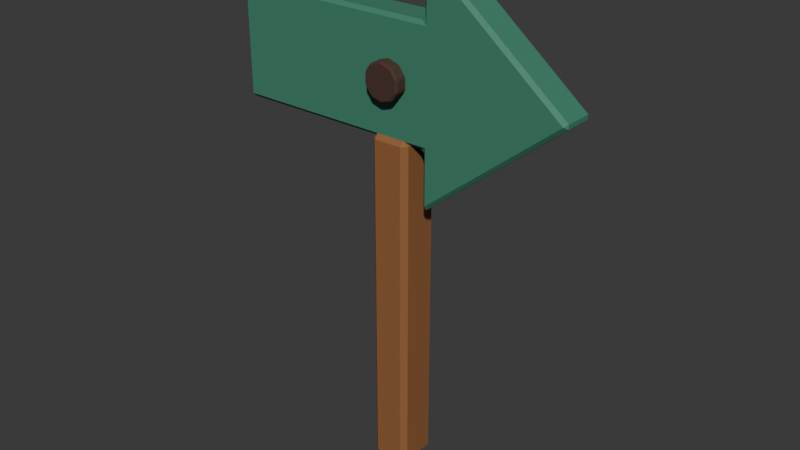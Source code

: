 # Source: ArrowSign.blend  (saved by Blender 5.1.30; exported with 4.5.12 LTS)
import bpy
from mathutils import Matrix  # noqa: F401  (used for matrix-valued properties, if any)

bpy.ops.wm.read_factory_settings(use_empty=True)
scene = bpy.context.scene
scene.name = 'Scene'

# ---- materials (node trees are filled in below, after node groups)
mat_material_arrowsign_warmwood = bpy.data.materials.new('Material.ArrowSign.WarmWood')
mat_material_arrowsign_warmwood.diffuse_color = (0.2874, 0.1144, 0.03689, 1.0)
mat_material_arrowsign_color = bpy.data.materials.new('Material.ArrowSign.Color')
mat_material_arrowsign_color.diffuse_color = (0.04971, 0.2232, 0.1384, 1.0)
mat_material_arrowsign_deepwood = bpy.data.materials.new('Material.ArrowSign.DeepWood')
mat_material_arrowsign_deepwood.diffuse_color = (0.06663, 0.03071, 0.01938, 1.0)

# ---- material node trees
mat_material_arrowsign_warmwood.use_nodes = True; mat_material_arrowsign_warmwood.node_tree.nodes.clear()
_N = mat_material_arrowsign_warmwood.node_tree.nodes; _L = mat_material_arrowsign_warmwood.node_tree.links
n0 = _N.new('ShaderNodeBsdfPrincipled'); n0.name = 'Principled BSDF'; n0.location = (-200, 100)
n0.inputs[0].default_value = (0.2874, 0.1144, 0.03689, 1.0)
n0.inputs[2].default_value = 0.82
n1 = _N.new('ShaderNodeOutputMaterial'); n1.name = 'Material Output'; n1.location = (200, 100)
_L.new(n0.outputs[0], n1.inputs[0])
n1.is_active_output = True
mat_material_arrowsign_color.use_nodes = True; mat_material_arrowsign_color.node_tree.nodes.clear()
_N = mat_material_arrowsign_color.node_tree.nodes; _L = mat_material_arrowsign_color.node_tree.links
n0 = _N.new('ShaderNodeBsdfPrincipled'); n0.name = 'Principled BSDF'; n0.location = (-200, 100)
n0.inputs[0].default_value = (0.04971, 0.2232, 0.1384, 1.0)
n0.inputs[2].default_value = 0.72
n1 = _N.new('ShaderNodeOutputMaterial'); n1.name = 'Material Output'; n1.location = (200, 100)
_L.new(n0.outputs[0], n1.inputs[0])
n1.is_active_output = True
mat_material_arrowsign_deepwood.use_nodes = True; mat_material_arrowsign_deepwood.node_tree.nodes.clear()
_N = mat_material_arrowsign_deepwood.node_tree.nodes; _L = mat_material_arrowsign_deepwood.node_tree.links
n0 = _N.new('ShaderNodeBsdfPrincipled'); n0.name = 'Principled BSDF'; n0.location = (-200, 100)
n0.inputs[0].default_value = (0.06663, 0.03071, 0.01938, 1.0)
n0.inputs[2].default_value = 0.88
n1 = _N.new('ShaderNodeOutputMaterial'); n1.name = 'Material Output'; n1.location = (200, 100)
_L.new(n0.outputs[0], n1.inputs[0])
n1.is_active_output = True

# ---- world
world_world = bpy.data.worlds.new('World'); scene.world = world_world
world_world.use_nodes = True; world_world.node_tree.nodes.clear()
_N = world_world.node_tree.nodes; _L = world_world.node_tree.links
n0 = _N.new('ShaderNodeBackground'); n0.name = 'Background'; n0.location = (-200, 100)
n0.inputs[0].default_value = (0.05, 0.05, 0.05, 1.0)
n1 = _N.new('ShaderNodeOutputWorld'); n1.name = 'World Output'; n1.location = (200, 100)
_L.new(n0.outputs[0], n1.inputs[0])
n1.is_active_output = True
world_world.color = (0.035, 0.035, 0.035)

# ---- meshes
me_cube = bpy.data.meshes.new('Cube')
me_cube.from_pydata([(-0.033, -0.038, 0.0), (-0.033, -0.05, 0.012), (-0.045, -0.038, 0.012), (-0.033, -0.05, 0.788), (-0.033, -0.038, 0.8), (-0.045, -0.038, 0.788), (-0.033, 0.038, 0.0), (-0.045, 0.038, 0.012), (-0.033, 0.05, 0.012), (-0.033, 0.038, 0.8), (-0.033, 0.05, 0.788), (-0.045, 0.038, 0.788), (0.033, -0.038, 0.0), (0.045, -0.038, 0.012), (0.033, -0.05, 0.012), (0.033, -0.038, 0.8), (0.033, -0.05, 0.788), (0.045, -0.038, 0.788), (0.033, 0.038, 0.0), (0.033, 0.05, 0.012), (0.045, 0.038, 0.012), (0.033, 0.038, 0.8), (0.045, 0.038, 0.788), (0.033, 0.05, 0.788)], [], [(0, 1, 2), (3, 4, 5), (6, 7, 8), (9, 10, 11), (12, 13, 14), (15, 16, 17), (18, 19, 20), (21, 22, 23), (6, 0, 2, 7), (1, 3, 5, 2), (4, 9, 11, 5), (10, 8, 7, 11), (18, 6, 8, 19), (9, 21, 23, 10), (22, 20, 19, 23), (12, 18, 20, 13), (21, 15, 17, 22), (16, 14, 13, 17), (0, 12, 14, 1), (15, 4, 3, 16), (6, 18, 12, 0), (2, 5, 11, 7), (14, 16, 3, 1), (21, 9, 4, 15), (8, 10, 23, 19), (20, 22, 17, 13)])
_uv = me_cube.uv_layers.new(name='UVMap')
_uv.uv.foreach_set('vector', [0.1583, 0.72, 0.1583, 0.75, 0.125, 0.72, 0.6213, 0.9667, 0.625, 0.9667, 0.6212, 1.0, 0.1583, 0.53, 0.125, 0.53, 0.1583, 0.5, 0.625, 0.2622, 0.6212, 0.2833, 0.6213, 0.2275, 0.3417, 0.72, 0.3778, 0.72, 0.3602, 0.7667, 0.6417, 0.7517, 0.6212, 0.7833, 0.6213, 0.7275, 0.3417, 0.53, 0.3602, 0.4833, 0.3778, 0.53, 0.6417, 0.5142, 0.6212, 0.53, 0.6212, 0.475, 0.1583, 0.53, 0.1583, 0.72, 0.125, 0.72, 0.125, 0.53, 0.3787, 0.0, 0.6212, 0.0, 0.6213, 0.03, 0.3787, 0.03, 0.625, 0.03, 0.625, 0.2622, 0.6213, 0.2275, 0.6213, 0.03, 0.6212, 0.2833, 0.3788, 0.2833, 0.3787, 0.22, 0.6213, 0.2275, 0.3417, 0.53, 0.1583, 0.53, 0.1583, 0.5, 0.3602, 0.4833, 0.625, 0.2622, 0.6417, 0.5142, 0.6212, 0.475, 0.6212, 0.2833, 0.6212, 0.53, 0.3778, 0.53, 0.3602, 0.4833, 0.6212, 0.475, 0.3417, 0.72, 0.3417, 0.53, 0.3778, 0.53, 0.3778, 0.72, 0.6417, 0.5142, 0.6417, 0.7517, 0.6213, 0.7275, 0.6212, 0.53, 0.6212, 0.7833, 0.3602, 0.7667, 0.3778, 0.72, 0.6213, 0.7275, 0.1583, 0.72, 0.3417, 0.72, 0.3602, 0.7667, 0.1583, 0.75, 0.6417, 0.7517, 0.625, 0.9667, 0.6213, 0.9667, 0.6212, 0.7833, 0.1583, 0.53, 0.3417, 0.53, 0.3417, 0.72, 0.1583, 0.72, 0.3787, 0.03, 0.6213, 0.03, 0.6213, 0.2275, 0.3787, 0.22, 0.3602, 0.7667, 0.6212, 0.7833, 0.6213, 0.9667, 0.3787, 0.9667, 0.6417, 0.5142, 0.8417, 0.53, 0.8417, 0.72, 0.6417, 0.7517, 0.3788, 0.2833, 0.6212, 0.2833, 0.6212, 0.475, 0.3602, 0.4833, 0.3778, 0.53, 0.6212, 0.53, 0.6213, 0.7275, 0.3778, 0.72])
me_cube.materials.append(mat_material_arrowsign_warmwood)
me_cube.update()
me_arrowsign_arrow_mesh = bpy.data.meshes.new('ArrowSign_Arrow_Mesh')
me_arrowsign_arrow_mesh.from_pydata([(-0.4, -0.032, -0.122), (-0.392, -0.032, -0.13), (-0.392, -0.04, -0.122), (0.072, -0.032, -0.13), (0.08, -0.032, -0.138), (0.088, -0.04, -0.122), (0.08, -0.032, -0.257), (0.08621, -0.032, -0.26), (0.088, -0.04, -0.2482), (0.3998, -0.032, -0.005046), (0.3998, -0.032, 0.005046), (0.3933, -0.04, -4.657e-10), (0.08621, -0.032, 0.26), (0.08, -0.032, 0.257), (0.088, -0.04, 0.2482), (0.08, -0.032, 0.138), (0.072, -0.032, 0.13), (0.088, -0.04, 0.122), (-0.4, -0.032, 0.122), (-0.392, -0.04, 0.122), (-0.392, -0.032, 0.13), (-0.4, 0.032, -0.122), (-0.392, 0.04, -0.122), (-0.392, 0.032, -0.13), (0.08, 0.032, -0.138), (0.072, 0.032, -0.13), (0.088, 0.04, -0.122), (0.08621, 0.032, -0.26), (0.08, 0.032, -0.257), (0.088, 0.04, -0.2482), (0.3998, 0.032, 0.005046), (0.3998, 0.032, -0.005046), (0.3933, 0.04, 4.657e-10), (0.08, 0.032, 0.257), (0.08621, 0.032, 0.26), (0.088, 0.04, 0.2482), (0.072, 0.032, 0.13), (0.08, 0.032, 0.138), (0.088, 0.04, 0.122), (-0.4, 0.032, 0.122), (-0.392, 0.032, 0.13), (-0.392, 0.04, 0.122)], [], [(0, 1, 2), (3, 4, 5), (6, 7, 8), (9, 10, 11), (12, 13, 14), (15, 16, 17), (18, 19, 20), (21, 22, 23), (24, 25, 26), (27, 28, 29), (30, 31, 32), (33, 34, 35), (36, 37, 38), (39, 40, 41), (2, 19, 18, 0), (1, 3, 5, 2), (4, 6, 8, 5), (7, 9, 11, 8), (10, 12, 14, 11), (13, 15, 17, 14), (16, 20, 19, 17), (21, 39, 41, 22), (38, 41, 40, 36), (35, 38, 37, 33), (32, 35, 34, 30), (29, 32, 31, 27), (26, 29, 28, 24), (22, 26, 25, 23), (0, 21, 23, 1), (3, 25, 24, 4), (6, 28, 27, 7), (9, 31, 30, 10), (12, 34, 33, 13), (15, 37, 36, 16), (20, 40, 39, 18), (18, 39, 21, 0), (2, 5, 8, 11, 14, 17, 19), (1, 23, 25, 3), (4, 24, 28, 6), (7, 27, 31, 9), (10, 30, 34, 12), (13, 33, 37, 15), (16, 36, 40, 20), (41, 38, 35, 32, 29, 26, 22)])
me_arrowsign_arrow_mesh.materials.append(mat_material_arrowsign_color)
me_arrowsign_arrow_mesh.update()
me_cylinder = bpy.data.meshes.new('Cylinder')
me_cylinder.from_pydata([(1.164e-10, 0.015, 0.03879), (-0.003804, 0.011, 0.04176), (0.003804, 0.011, 0.04176), (-1.164e-10, -0.015, 0.03879), (0.003804, -0.011, 0.04176), (-0.003804, -0.011, 0.04176), (0.0228, 0.015, 0.03139), (0.02147, 0.011, 0.03602), (0.02763, 0.011, 0.03155), (0.0228, -0.015, 0.03139), (0.02763, -0.011, 0.03155), (0.02147, -0.011, 0.03602), (0.0369, 0.015, 0.01199), (0.03854, 0.011, 0.01652), (0.0409, 0.011, 0.009288), (0.0369, -0.015, 0.01199), (0.0409, -0.011, 0.009288), (0.03854, -0.011, 0.01652), (0.0369, 0.015, -0.01199), (0.0409, 0.011, -0.009288), (0.03854, 0.011, -0.01652), (0.0369, -0.015, -0.01199), (0.03854, -0.011, -0.01652), (0.0409, -0.011, -0.009288), (0.0228, 0.015, -0.03139), (0.02763, 0.011, -0.03155), (0.02147, 0.011, -0.03602), (0.0228, -0.015, -0.03139), (0.02147, -0.011, -0.03602), (0.02763, -0.011, -0.03155), (-1.164e-10, 0.015, -0.03879), (0.003804, 0.011, -0.04176), (-0.003804, 0.011, -0.04176), (1.164e-10, -0.015, -0.03879), (-0.003804, -0.011, -0.04176), (0.003804, -0.011, -0.04176), (-0.0228, 0.015, -0.03139), (-0.02147, 0.011, -0.03602), (-0.02763, 0.011, -0.03155), (-0.0228, -0.015, -0.03139), (-0.02763, -0.011, -0.03155), (-0.02147, -0.011, -0.03602), (-0.0369, 0.015, -0.01199), (-0.03854, 0.011, -0.01652), (-0.0409, 0.011, -0.009288), (-0.0369, -0.015, -0.01199), (-0.0409, -0.011, -0.009288), (-0.03854, -0.011, -0.01652), (-0.0369, 0.015, 0.01199), (-0.0409, 0.011, 0.009288), (-0.03854, 0.011, 0.01652), (-0.0369, -0.015, 0.01199), (-0.03854, -0.011, 0.01652), (-0.0409, -0.011, 0.009288), (-0.0228, 0.015, 0.03139), (-0.02763, 0.011, 0.03155), (-0.02147, 0.011, 0.03602), (-0.0228, -0.015, 0.03139), (-0.02147, -0.011, 0.03602), (-0.02763, -0.011, 0.03155)], [], [(0, 1, 2), (3, 4, 5), (6, 7, 8), (9, 10, 11), (12, 13, 14), (15, 16, 17), (18, 19, 20), (21, 22, 23), (24, 25, 26), (27, 28, 29), (30, 31, 32), (33, 34, 35), (36, 37, 38), (39, 40, 41), (42, 43, 44), (45, 46, 47), (48, 49, 50), (51, 52, 53), (54, 55, 56), (57, 58, 59), (2, 7, 6, 0), (11, 4, 3, 9), (1, 5, 4, 2), (10, 8, 7, 11), (8, 13, 12, 6), (17, 10, 9, 15), (16, 14, 13, 17), (14, 19, 18, 12), (23, 16, 15, 21), (22, 20, 19, 23), (20, 25, 24, 18), (29, 22, 21, 27), (28, 26, 25, 29), (26, 31, 30, 24), (35, 28, 27, 33), (34, 32, 31, 35), (32, 37, 36, 30), (41, 34, 33, 39), (40, 38, 37, 41), (38, 43, 42, 36), (47, 40, 39, 45), (46, 44, 43, 47), (44, 49, 48, 42), (53, 46, 45, 51), (52, 50, 49, 53), (50, 55, 54, 48), (59, 52, 51, 57), (58, 56, 55, 59), (56, 1, 0, 54), (5, 58, 57, 3), (0, 6, 12, 18, 24, 30, 36, 42, 48, 54), (2, 4, 11, 7), (56, 58, 5, 1), (9, 3, 57, 51, 45, 39, 33, 27, 21, 15), (8, 10, 17, 13), (14, 16, 23, 19), (20, 22, 29, 25), (26, 28, 35, 31), (32, 34, 41, 37), (38, 40, 47, 43), (44, 46, 53, 49), (50, 52, 59, 55)])
_uv = me_cylinder.uv_layers.new(name='UVMap')
_uv.uv.foreach_set('vector', [0.00489, 0.5, 0.01505, 0.5667, -7.451e-08, 0.5667, 0.9951, 1.0, 0.9849, 0.9333, 1.0, 0.9333, 0.9016, 0.5, 0.9151, 0.5667, 0.8887, 0.5667, 0.8984, 1.0, 0.8849, 0.9333, 0.9113, 0.9333, 0.8016, 0.5, 0.8151, 0.5667, 0.7887, 0.5667, 0.7984, 1.0, 0.7849, 0.9333, 0.8113, 0.9333, 0.7016, 0.5, 0.7151, 0.5667, 0.6887, 0.5667, 0.6984, 1.0, 0.6849, 0.9333, 0.7113, 0.9333, 0.6016, 0.5, 0.6151, 0.5667, 0.5887, 0.5667, 0.5984, 1.0, 0.5849, 0.9333, 0.6113, 0.9333, 0.5016, 0.5, 0.5151, 0.5667, 0.4887, 0.5667, 0.4984, 1.0, 0.4849, 0.9333, 0.5113, 0.9333, 0.4016, 0.5, 0.4151, 0.5667, 0.3887, 0.5667, 0.3984, 1.0, 0.3849, 0.9333, 0.4113, 0.9333, 0.3016, 0.5, 0.3151, 0.5667, 0.2887, 0.5667, 0.2984, 1.0, 0.2849, 0.9333, 0.3113, 0.9333, 0.2016, 0.5, 0.2151, 0.5667, 0.1887, 0.5667, 0.1984, 1.0, 0.1849, 0.9333, 0.2113, 0.9333, 0.1016, 0.5, 0.1151, 0.5667, 0.08871, 0.5667, 0.09837, 1.0, 0.08495, 0.9333, 0.1113, 0.9333, 0.9849, 0.5667, 0.9151, 0.5667, 0.9016, 0.5, 0.9951, 0.5, 0.9113, 0.9333, 0.9849, 0.9333, 0.9951, 1.0, 0.8984, 1.0, 0.01505, 0.5667, 0.01505, 0.9333, -7.451e-08, 0.9333, -7.451e-08, 0.5667, 0.8849, 0.9333, 0.8887, 0.5667, 0.9151, 0.5667, 0.9113, 0.9333, 0.8887, 0.5667, 0.8151, 0.5667, 0.8016, 0.5, 0.9016, 0.5, 0.8113, 0.9333, 0.8849, 0.9333, 0.8984, 1.0, 0.7984, 1.0, 0.7849, 0.9333, 0.7887, 0.5667, 0.8151, 0.5667, 0.8113, 0.9333, 0.7887, 0.5667, 0.7151, 0.5667, 0.7016, 0.5, 0.8016, 0.5, 0.7113, 0.9333, 0.7849, 0.9333, 0.7984, 1.0, 0.6984, 1.0, 0.6849, 0.9333, 0.6887, 0.5667, 0.7151, 0.5667, 0.7113, 0.9333, 0.6887, 0.5667, 0.6151, 0.5667, 0.6016, 0.5, 0.7016, 0.5, 0.6113, 0.9333, 0.6849, 0.9333, 0.6984, 1.0, 0.5984, 1.0, 0.5849, 0.9333, 0.5887, 0.5667, 0.6151, 0.5667, 0.6113, 0.9333, 0.5887, 0.5667, 0.5151, 0.5667, 0.5016, 0.5, 0.6016, 0.5, 0.5113, 0.9333, 0.5849, 0.9333, 0.5984, 1.0, 0.4984, 1.0, 0.4849, 0.9333, 0.4887, 0.5667, 0.5151, 0.5667, 0.5113, 0.9333, 0.4887, 0.5667, 0.4151, 0.5667, 0.4016, 0.5, 0.5016, 0.5, 0.4113, 0.9333, 0.4849, 0.9333, 0.4984, 1.0, 0.3984, 1.0, 0.3849, 0.9333, 0.3887, 0.5667, 0.4151, 0.5667, 0.4113, 0.9333, 0.3887, 0.5667, 0.3151, 0.5667, 0.3016, 0.5, 0.4016, 0.5, 0.3113, 0.9333, 0.3849, 0.9333, 0.3984, 1.0, 0.2984, 1.0, 0.2849, 0.9333, 0.2887, 0.5667, 0.3151, 0.5667, 0.3113, 0.9333, 0.2887, 0.5667, 0.2151, 0.5667, 0.2016, 0.5, 0.3016, 0.5, 0.2113, 0.9333, 0.2849, 0.9333, 0.2984, 1.0, 0.1984, 1.0, 0.1849, 0.9333, 0.1887, 0.5667, 0.2151, 0.5667, 0.2113, 0.9333, 0.1887, 0.5667, 0.1151, 0.5667, 0.1016, 0.5, 0.2016, 0.5, 0.1113, 0.9333, 0.1849, 0.9333, 0.1984, 1.0, 0.09837, 1.0, 0.08495, 0.9333, 0.08871, 0.5667, 0.1151, 0.5667, 0.1113, 0.9333, 0.08871, 0.5667, 0.01505, 0.5667, 0.00489, 0.5, 0.1016, 0.5, 0.01505, 0.9333, 0.08495, 0.9333, 0.09837, 1.0, 0.00489, 1.0, 0.75, 0.4665, 0.8773, 0.4252, 0.9559, 0.3169, 0.9559, 0.1831, 0.8773, 0.07483, 0.75, 0.03347, 0.6227, 0.07483, 0.5441, 0.1831, 0.5441, 0.3169, 0.6227, 0.4252, 0.9849, 0.5667, 0.9849, 0.9333, 0.9113, 0.9333, 0.9151, 0.5667, 0.08871, 0.5667, 0.08495, 0.9333, 0.01505, 0.9333, 0.01505, 0.5667, 0.3773, 0.4252, 0.25, 0.4665, 0.1227, 0.4252, 0.04407, 0.3169, 0.04407, 0.1831, 0.1227, 0.07483, 0.25, 0.03347, 0.3773, 0.07483, 0.4559, 0.1831, 0.4559, 0.3169, 0.8887, 0.5667, 0.8849, 0.9333, 0.8113, 0.9333, 0.8151, 0.5667, 0.7887, 0.5667, 0.7849, 0.9333, 0.7113, 0.9333, 0.7151, 0.5667, 0.6887, 0.5667, 0.6849, 0.9333, 0.6113, 0.9333, 0.6151, 0.5667, 0.5887, 0.5667, 0.5849, 0.9333, 0.5113, 0.9333, 0.5151, 0.5667, 0.4887, 0.5667, 0.4849, 0.9333, 0.4113, 0.9333, 0.4151, 0.5667, 0.3887, 0.5667, 0.3849, 0.9333, 0.3113, 0.9333, 0.3151, 0.5667, 0.2887, 0.5667, 0.2849, 0.9333, 0.2113, 0.9333, 0.2151, 0.5667, 0.1887, 0.5667, 0.1849, 0.9333, 0.1113, 0.9333, 0.1151, 0.5667])
me_cylinder.materials.append(mat_material_arrowsign_deepwood)
me_cylinder.update()

# ---- objects
ob_arrowsign_post = bpy.data.objects.new('ArrowSign_Post', me_cube)
ob_arrowsign_arrow = bpy.data.objects.new('ArrowSign_Arrow', me_arrowsign_arrow_mesh)
ob_arrowsign_fastener = bpy.data.objects.new('ArrowSign_Fastener', me_cylinder)

# ---- transforms, parenting, visibility, modifiers, constraints
ob_arrowsign_post.location = (0.0, 0.0, 0.0)
ob_arrowsign_arrow.location = (0.0, 0.0, 0.92)
ob_arrowsign_fastener.location = (0.0, -0.055, 0.92)

# ---- collection membership
scene.collection.objects.link(ob_arrowsign_post)
scene.collection.objects.link(ob_arrowsign_arrow)
scene.collection.objects.link(ob_arrowsign_fastener)

# ---- scene / render settings (as saved in the file)
scene.frame_start = 1; scene.frame_end = 250; scene.frame_set(1)
scene.render.engine = 'BLENDER_EEVEE_NEXT'
scene.render.bake_bias = 0.0
scene.render.bake_samples = 0
scene.cycles.sampling_pattern = 'TABULATED_SOBOL'
scene.eevee.use_volume_custom_range = False
bpy.context.view_layer.update()

# ---- added for rendering (the .blend has no active camera and no usable light): camera, sun
cam_auto = bpy.data.cameras.new('AutoCamera')
cam_auto.lens = 50.0
cam_auto.sensor_width = 36.0
cam_auto.clip_end = 1000.0
ob_auto_camera = bpy.data.objects.new('AutoCamera', cam_auto)
scene.collection.objects.link(ob_auto_camera)
ob_auto_camera.location = (1.32344, -1.59825, 1.64881)
ob_auto_camera.rotation_euler = (1.09748, -7.21219e-08, 0.694738)
scene.camera = ob_auto_camera
light_auto_sun = bpy.data.lights.new('AutoSun', 'SUN')
light_auto_sun.energy = 3.0
light_auto_sun.angle = 0.0523599
ob_auto_sun = bpy.data.objects.new('AutoSun', light_auto_sun)
scene.collection.objects.link(ob_auto_sun)
ob_auto_sun.rotation_euler = (0.872665, 0.174533, 0.523599)
bpy.context.view_layer.update()
